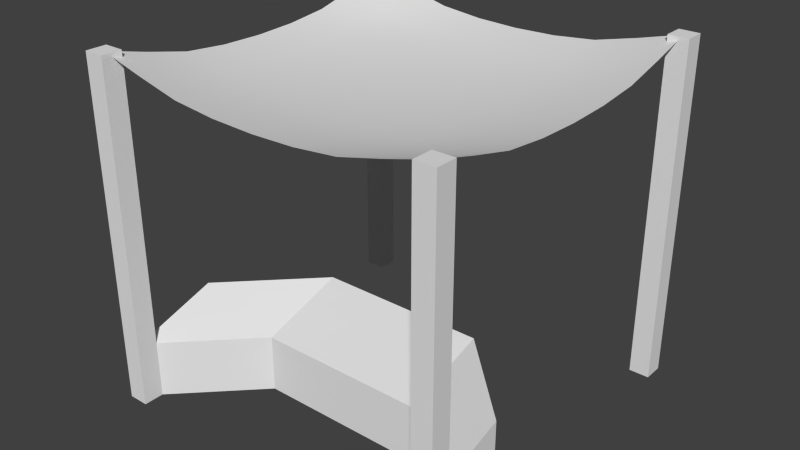# Source: market_stall.blend  (saved by Blender 2.72.0; exported with 4.5.12 LTS)
import bpy
from mathutils import Matrix  # noqa: F401  (used for matrix-valued properties, if any)

bpy.ops.wm.read_factory_settings(use_empty=True)
scene = bpy.context.scene
scene.name = 'Scene'

# ---- collections
col_collection_1 = bpy.data.collections.new('Collection 1'); scene.collection.children.link(col_collection_1)

# ---- materials (node trees are filled in below, after node groups)
mat_newpoop = bpy.data.materials.new('Newpoop')
mat_blaze = bpy.data.materials.new('Blaze')
mat_slimegreen = bpy.data.materials.new('Slimegreen')

# ---- material node trees

# ---- world
world_world = bpy.data.worlds.new('World'); scene.world = world_world
world_world.color = (0.05088, 0.05088, 0.05088)
world_world.use_sun_shadow = False
world_world.sun_shadow_jitter_overblur = 0.0
world_world.cycles.sampling_method = 'MANUAL'
world_world.cycles.sample_map_resolution = 256

# ---- meshes
me_cube_002 = bpy.data.meshes.new('Cube.002')
me_cube_002.from_pydata([(1.0, -1.0, 0.0), (1.0, 0.0, 0.0), (-1.0, 0.0, 0.0), (-1.0, -1.0, 0.0), (-1.0, -1.0, 0.6789), (-1.0, 0.0, 1.0), (1.0, 0.0, 1.0), (1.0, -1.0, 0.6789), (2.0, -2.0, 0.0), (2.0, -1.0, 0.0), (2.0, -1.0, 1.0), (2.0, -2.0, 0.6789), (-2.0, -1.0, 0.0), (-2.0, -2.0, 0.0), (-2.0, -2.0, 0.6789), (-2.0, -1.0, 1.0)], [], [(3, 4, 14, 13), (5, 6, 1, 2), (0, 1, 9, 8), (7, 4, 3, 0), (3, 2, 1, 0), (7, 6, 5, 4), (10, 11, 8, 9), (7, 0, 8, 11), (6, 7, 11, 10), (1, 6, 10, 9), (14, 15, 12, 13), (4, 5, 15, 14), (5, 2, 12, 15), (2, 3, 13, 12)])
me_cube_002.materials.append(mat_newpoop)
me_cube_002.use_remesh_preserve_volume = False
me_cube_002.use_remesh_preserve_attributes = False
me_cube_002.use_mirror_vertex_groups = False
me_cube_002.update()
me_cube_001 = bpy.data.meshes.new('Cube.001')
me_cube_001.from_pydata([(-1.881, -1.881, 0.0), (-1.881, -2.119, 0.0), (-2.119, -2.119, 0.0), (-2.119, -1.881, 0.0), (-1.881, -1.881, 4.0), (-1.881, -2.119, 4.0), (-2.119, -2.119, 4.0), (-2.119, -1.881, 4.0), (-1.881, 2.119, 0.0), (-1.881, 1.881, 0.0), (-2.119, 1.881, 0.0), (-2.119, 2.119, 0.0), (-1.881, 2.119, 4.0), (-1.881, 1.881, 4.0), (-2.119, 1.881, 4.0), (-2.119, 2.119, 4.0), (2.119, 2.119, 0.0), (2.119, 1.881, 0.0), (1.881, 1.881, 0.0), (1.881, 2.119, 0.0), (2.119, 2.119, 4.0), (2.119, 1.881, 4.0), (1.881, 1.881, 4.0), (1.881, 2.119, 4.0), (2.119, -1.881, 0.0), (2.119, -2.119, 0.0), (1.881, -2.119, 0.0), (1.881, -1.881, 0.0), (2.119, -1.881, 4.0), (2.119, -2.119, 4.0), (1.881, -2.119, 4.0), (1.881, -1.881, 4.0)], [], [(0, 1, 2, 3), (4, 7, 6, 5), (0, 4, 5, 1), (1, 5, 6, 2), (2, 6, 7, 3), (4, 0, 3, 7), (8, 9, 10, 11), (12, 15, 14, 13), (8, 12, 13, 9), (9, 13, 14, 10), (10, 14, 15, 11), (12, 8, 11, 15), (16, 17, 18, 19), (20, 23, 22, 21), (16, 20, 21, 17), (17, 21, 22, 18), (18, 22, 23, 19), (20, 16, 19, 23), (24, 25, 26, 27), (28, 31, 30, 29), (24, 28, 29, 25), (25, 29, 30, 26), (26, 30, 31, 27), (28, 24, 27, 31)])
me_cube_001.materials.append(mat_blaze)
me_cube_001.use_remesh_preserve_volume = False
me_cube_001.use_remesh_preserve_attributes = False
me_cube_001.use_mirror_vertex_groups = False
me_cube_001.update()
me_cube = bpy.data.meshes.new('Cube')
me_cube.from_pydata([(-2.0, -2.0, 3.991), (2.0, -2.0, 3.991), (-2.0, 2.0, 3.991), (2.0, 2.0, 3.991), (-2.0, 0.0, 3.667), (0.0, -2.0, 3.667), (2.0, 0.0, 3.667), (0.0, 2.0, 3.667), (0.0, 0.0, 3.481), (-2.0, -1.0, 3.733), (1.0, -2.0, 3.733), (2.0, 1.0, 3.733), (-1.0, 2.0, 3.733), (-2.0, 1.0, 3.733), (-1.0, -2.0, 3.733), (2.0, -1.0, 3.733), (1.0, 2.0, 3.733), (0.0, 1.0, 3.521), (0.0, -1.0, 3.521), (-1.0, 0.0, 3.521), (1.0, 0.0, 3.521), (1.0, 1.0, 3.564), (-1.0, 1.0, 3.564), (-1.0, -1.0, 3.564), (1.0, -1.0, 3.564), (-2.0, -1.5, 3.855), (1.5, -2.0, 3.855), (2.0, 1.5, 3.855), (-1.5, 2.0, 3.855), (-2.0, 0.5, 3.682), (-0.5, -2.0, 3.682), (2.0, -0.5, 3.682), (0.5, 2.0, 3.682), (0.0, 1.5, 3.575), (0.0, -0.5, 3.491), (-1.5, 0.0, 3.575), (0.5, 0.0, 3.491), (-2.0, -0.5, 3.682), (0.5, -2.0, 3.682), (2.0, 0.5, 3.682), (-0.5, 2.0, 3.682), (-2.0, 1.5, 3.855), (-1.5, -2.0, 3.855), (2.0, -1.5, 3.855), (1.5, 2.0, 3.855), (0.0, 0.5, 3.491), (0.0, -1.5, 3.575), (-0.5, 0.0, 3.491), (1.5, 0.0, 3.575), (1.0, 1.5, 3.625), (1.0, 0.5, 3.531), (0.5, 1.0, 3.531), (1.5, 1.0, 3.625), (-1.0, 1.5, 3.625), (-1.0, 0.5, 3.531), (-1.5, 1.0, 3.625), (-0.5, 1.0, 3.531), (-1.0, -0.5, 3.531), (-1.0, -1.5, 3.625), (-1.5, -1.0, 3.625), (-0.5, -1.0, 3.531), (1.0, -0.5, 3.531), (1.0, -1.5, 3.625), (0.5, -1.0, 3.531), (1.5, -1.0, 3.625), (1.5, 1.5, 3.698), (-0.5, 1.5, 3.587), (-0.5, -0.5, 3.501), (1.5, -0.5, 3.587), (0.5, 1.5, 3.587), (0.5, 0.5, 3.501), (1.5, 0.5, 3.587), (-1.5, 1.5, 3.698), (-1.5, 0.5, 3.587), (-0.5, 0.5, 3.501), (-1.5, -0.5, 3.587), (-1.5, -1.5, 3.698), (-0.5, -1.5, 3.587), (0.5, -0.5, 3.501), (0.5, -1.5, 3.587), (1.5, -1.5, 3.698)], [], [(65, 27, 3, 44), (66, 33, 7, 40), (67, 34, 8, 47), (68, 31, 6, 48), (69, 49, 16, 32), (70, 50, 21, 51), (71, 39, 11, 52), (72, 53, 12, 28), (73, 54, 22, 55), (74, 45, 17, 56), (75, 57, 19, 35), (76, 58, 23, 59), (77, 46, 18, 60), (78, 61, 20, 36), (79, 62, 24, 63), (80, 43, 15, 64), (49, 65, 44, 16), (21, 52, 65, 49), (52, 11, 27, 65), (53, 66, 40, 12), (22, 56, 66, 53), (56, 17, 33, 66), (57, 67, 47, 19), (23, 60, 67, 57), (60, 18, 34, 67), (61, 68, 48, 20), (24, 64, 68, 61), (64, 15, 31, 68), (33, 69, 32, 7), (17, 51, 69, 33), (51, 21, 49, 69), (45, 70, 51, 17), (8, 36, 70, 45), (36, 20, 50, 70), (50, 71, 52, 21), (20, 48, 71, 50), (48, 6, 39, 71), (41, 72, 28, 2), (13, 55, 72, 41), (55, 22, 53, 72), (29, 73, 55, 13), (4, 35, 73, 29), (35, 19, 54, 73), (54, 74, 56, 22), (19, 47, 74, 54), (47, 8, 45, 74), (37, 75, 35, 4), (9, 59, 75, 37), (59, 23, 57, 75), (25, 76, 59, 9), (0, 42, 76, 25), (42, 14, 58, 76), (58, 77, 60, 23), (14, 30, 77, 58), (30, 5, 46, 77), (34, 78, 36, 8), (18, 63, 78, 34), (63, 24, 61, 78), (46, 79, 63, 18), (5, 38, 79, 46), (38, 10, 62, 79), (62, 80, 64, 24), (10, 26, 80, 62), (26, 1, 43, 80)])
me_cube.polygons.foreach_set('use_smooth', [True] * 64)
me_cube.materials.append(mat_slimegreen)
me_cube.use_remesh_preserve_volume = False
me_cube.use_remesh_preserve_attributes = False
me_cube.use_mirror_vertex_groups = False
me_cube.update()

# ---- objects
ob_cube_002 = bpy.data.objects.new('Cube.002', me_cube_002)
ob_cube_001 = bpy.data.objects.new('Cube.001', me_cube_001)
ob_cube = bpy.data.objects.new('Cube', me_cube)

# ---- transforms, parenting, visibility, modifiers, constraints
ob_cube_002.location = (0.0, 0.0, 0.0)
ob_cube_002.lock_rotations_4d = False
ob_cube_002.empty_display_type = 'ARROWS'
ob_cube_002.lineart.crease_threshold = 0.0
ob_cube_001.location = (0.0, 0.0, 0.0)
ob_cube_001.lock_rotations_4d = False
ob_cube_001.empty_display_type = 'ARROWS'
ob_cube_001.lineart.crease_threshold = 0.0
ob_cube.location = (0.0, 0.0, 0.0)
ob_cube.lock_rotations_4d = False
ob_cube.empty_display_type = 'ARROWS'
ob_cube.lineart.crease_threshold = 0.0

# ---- collection membership
col_collection_1.objects.link(ob_cube_002)
col_collection_1.objects.link(ob_cube_001)
col_collection_1.objects.link(ob_cube)

# ---- scene / render settings (as saved in the file)
scene.frame_start = 1; scene.frame_end = 250; scene.frame_set(1)
scene.render.engine = 'BLENDER_EEVEE_NEXT'
scene.render.resolution_percentage = 50
scene.render.dither_intensity = 0.0
scene.cycles.use_denoising = False
scene.cycles.samples = 10
scene.cycles.sampling_pattern = 'TABULATED_SOBOL'
scene.cycles.light_sampling_threshold = 0.0
scene.cycles.use_adaptive_sampling = False
scene.cycles.use_light_tree = False
scene.cycles.blur_glossy = 0.0
scene.cycles.pixel_filter_type = 'GAUSSIAN'
scene.cycles.sample_clamp_indirect = 0.0
scene.view_settings.view_transform = 'Standard'
bpy.context.view_layer.update()

# ---- added for rendering (the .blend has no active camera and no usable light): camera, sun
cam_auto = bpy.data.cameras.new('AutoCamera')
cam_auto.lens = 50.0
cam_auto.sensor_width = 36.0
cam_auto.clip_end = 1000.0
ob_auto_camera = bpy.data.objects.new('AutoCamera', cam_auto)
scene.collection.objects.link(ob_auto_camera)
ob_auto_camera.location = (6.66722, -8.00066, 7.33377)
ob_auto_camera.rotation_euler = (1.09748, -7.21219e-08, 0.694738)
scene.camera = ob_auto_camera
light_auto_sun = bpy.data.lights.new('AutoSun', 'SUN')
light_auto_sun.energy = 3.0
light_auto_sun.angle = 0.0523599
ob_auto_sun = bpy.data.objects.new('AutoSun', light_auto_sun)
scene.collection.objects.link(ob_auto_sun)
ob_auto_sun.rotation_euler = (0.872665, 0.174533, 0.523599)
bpy.context.view_layer.update()
